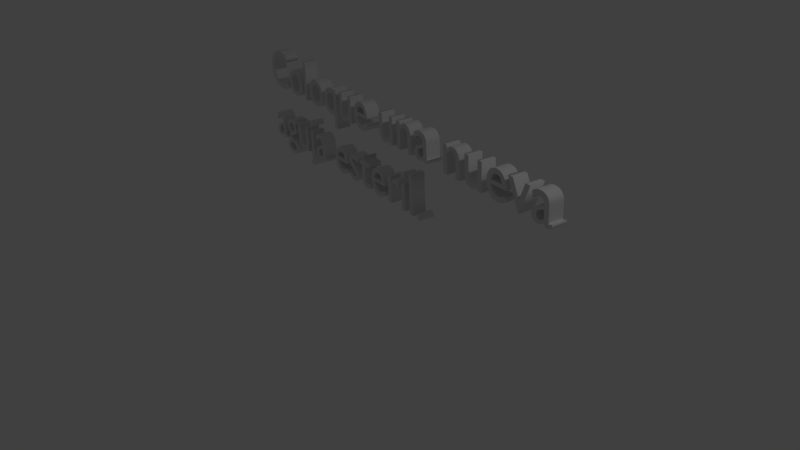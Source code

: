 # Source: Paso2.2.blend  (saved by Blender 2.79.0; exported with 4.5.12 LTS)
import bpy
from mathutils import Matrix  # noqa: F401  (used for matrix-valued properties, if any)

bpy.ops.wm.read_factory_settings(use_empty=True)
scene = bpy.context.scene
scene.name = 'Untitled'

# ---- collections
col_collection_1 = bpy.data.collections.new('Collection 1'); scene.collection.children.link(col_collection_1)

# ---- world
world_world = bpy.data.worlds.new('World'); scene.world = world_world
world_world.color = (0.05088, 0.05088, 0.05088)
world_world.use_sun_shadow = False
world_world.sun_shadow_jitter_overblur = 0.0
world_world.cycles.sampling_method = 'MANUAL'

# ---- cameras
cam_camera = bpy.data.cameras.new('Camera')
cam_camera.clip_end = 100.0
cam_camera.lens = 35.0
cam_camera.sensor_width = 32.0
cam_camera.sensor_height = 18.0
cam_camera.ortho_scale = 7.314
cam_camera.dof.focus_distance = 0.0
cam_camera.dof.aperture_fstop = 128.0

# ---- lights
light_lamp = bpy.data.lights.new('Lamp', 'POINT')
light_lamp.transmission_factor = 0.0
light_lamp.cutoff_distance = 30.0
light_lamp.energy = 100.0
light_lamp.shadow_buffer_clip_start = 1.001
light_lamp.shadow_soft_size = 0.1
light_lamp.shadow_maximum_resolution = 0.006
light_lamp.use_absolute_resolution = True

# ---- curves / text
txt_text = bpy.data.curves.new('Text', 'FONT')
txt_text.dimensions = '2D'
txt_text.body = 'Coloque una nueva\naguja esteril.'
txt_text.use_path_clamp = True
txt_text.bevel_resolution = 0
txt_text.extrude = 0.118

# ---- objects
ob_text = bpy.data.objects.new('Text', txt_text)
ob_lamp = bpy.data.objects.new('Lamp', light_lamp)
ob_camera = bpy.data.objects.new('Camera', cam_camera)

# ---- transforms, parenting, visibility, modifiers, constraints
ob_text.location = (-5.82, 2.87, 0.3795)
ob_text.rotation_euler = (1.601, -0.02261, -0.1825)
ob_text.lineart.crease_threshold = 0.0
ob_lamp.location = (4.076, 1.005, 5.904)
ob_lamp.rotation_euler = (0.6503, 0.05522, 1.866)
ob_lamp.lock_rotations_4d = False
ob_lamp.empty_display_type = 'ARROWS'
ob_lamp.color = (0.0, 0.0, 0.0, 0.0)
ob_lamp.lineart.crease_threshold = 0.0
ob_camera.location = (7.481, -6.508, 5.344)
ob_camera.rotation_euler = (1.109, 0.0, 0.8149)
ob_camera.lock_rotations_4d = False
ob_camera.empty_display_type = 'ARROWS'
ob_camera.color = (0.0, 0.0, 0.0, 0.0)
ob_camera.display_type = 'WIRE'
ob_camera.lineart.crease_threshold = 0.0

# ---- collection membership
col_collection_1.objects.link(ob_text)
col_collection_1.objects.link(ob_lamp)
col_collection_1.objects.link(ob_camera)

# ---- scene / render settings (as saved in the file)
scene.camera = ob_camera
scene.frame_start = 1; scene.frame_end = 250; scene.frame_set(0)
scene.render.engine = 'BLENDER_EEVEE_NEXT'
scene.render.resolution_percentage = 50
scene.render.dither_intensity = 0.0
scene.cycles.use_denoising = False
scene.cycles.samples = 128
scene.cycles.sampling_pattern = 'TABULATED_SOBOL'
scene.cycles.use_adaptive_sampling = False
scene.cycles.use_light_tree = False
scene.cycles.blur_glossy = 0.0
scene.cycles.sample_clamp_indirect = 0.0
scene.view_settings.view_transform = 'Standard'
bpy.context.view_layer.update()
